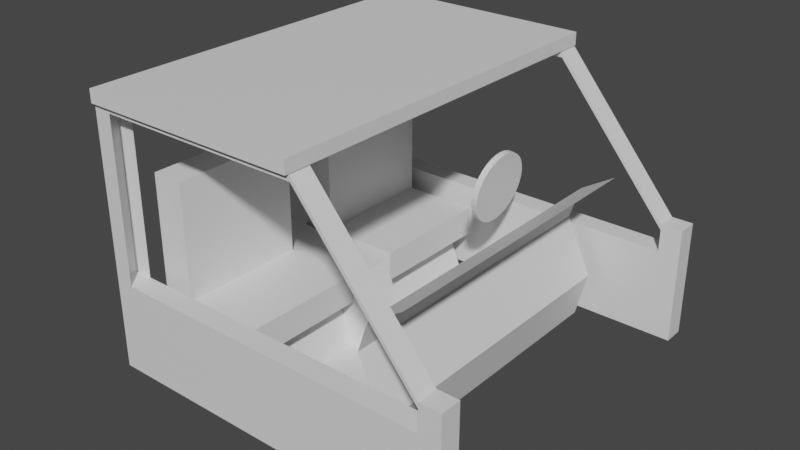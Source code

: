 # Source: ElpWhip_Mesh.blend  (saved by Blender 3.6.13; exported with 4.5.12 LTS)
import bpy
from mathutils import Matrix  # noqa: F401  (used for matrix-valued properties, if any)

bpy.ops.wm.read_factory_settings(use_empty=True)
scene = bpy.context.scene
scene.name = 'Scene'

# ---- collections
col_collection = bpy.data.collections.new('Collection'); scene.collection.children.link(col_collection)

# ---- materials (node trees are filled in below, after node groups)
mat_material = bpy.data.materials.new('Material')
mat_material.alpha_threshold = 0.0
mat_material.use_transparent_shadow = False
mat_material.roughness = 0.5
mat_material.line_color = (0.0, 0.0, 0.0, 1.0)

# ---- material node trees
mat_material.use_nodes = True; mat_material.node_tree.nodes.clear()
_N = mat_material.node_tree.nodes; _L = mat_material.node_tree.links
n0 = _N.new('ShaderNodeOutputMaterial'); n0.name = 'Material Output'; n0.location = (300, 300)
n1 = _N.new('ShaderNodeBsdfPrincipled'); n1.name = 'Principled BSDF'; n1.location = (10, 300)
n1.distribution = 'GGX'
n1.subsurface_method = 'RANDOM_WALK_SKIN'
n1.inputs[3].default_value = 1.45
n1.inputs[27].default_value = (0.0, 0.0, 0.0, 1.0)
n1.inputs[28].default_value = 1.0
_L.new(n1.outputs[0], n0.inputs[0])
n0.is_active_output = True

# ---- world
world_world = bpy.data.worlds.new('World'); scene.world = world_world
world_world.use_nodes = True; world_world.node_tree.nodes.clear()
_N = world_world.node_tree.nodes; _L = world_world.node_tree.links
n0 = _N.new('ShaderNodeOutputWorld'); n0.name = 'World Output'; n0.location = (300, 300)
n1 = _N.new('ShaderNodeBackground'); n1.name = 'Background'; n1.location = (10, 300)
n1.inputs[0].default_value = (0.05088, 0.05088, 0.05088, 1.0)
_L.new(n1.outputs[0], n0.inputs[0])
n0.is_active_output = True
world_world.color = (0.05088, 0.05088, 0.05088)
world_world.use_sun_shadow = False
world_world.sun_shadow_jitter_overblur = 0.0

# ---- meshes
me_cube = bpy.data.meshes.new('Cube')
me_cube.from_pydata([(0.7444, 0.6553, 2.691), (0.3539, 0.6553, -0.552), (0.0366, 0.6553, 2.691), (-0.3539, 0.6553, -0.552), (0.7444, 3.483, 2.691), (0.3539, 3.483, -0.552), (0.0366, 3.483, 2.691), (-0.3539, 3.483, -0.552), (0.7444, 0.6553, 0.1019), (0.0366, 3.483, 0.1019), (0.0366, 0.6553, 0.1019), (0.7444, 3.483, 0.1019), (2.452, 0.6553, -0.552), (2.452, 3.483, -0.552), (2.452, 0.6553, 0.1019), (2.452, 3.483, 0.1019), (0.7444, -3.373, 2.691), (0.3539, -3.373, -0.552), (0.0366, -3.373, 2.691), (-0.3539, -3.373, -0.552), (0.7444, -0.5454, 2.691), (0.3539, -0.5454, -0.552), (0.0366, -0.5454, 2.691), (-0.3539, -0.5454, -0.552), (0.7444, -3.373, 0.1019), (0.0366, -0.5454, 0.1019), (0.0366, -3.373, 0.1019), (0.7444, -0.5454, 0.1019), (2.452, -3.373, -0.552), (2.452, -0.5454, -0.552), (2.452, -3.373, 0.1019), (2.452, -0.5454, 0.1019), (-1.0, 3.411, -1.679), (-1.0, 3.411, -0.7255), (2.349, 3.411, -1.679), (1.963, 3.411, -0.7255), (-1.0, -3.342, -1.679), (-1.0, -3.342, -0.7255), (2.349, -3.342, -1.679), (1.963, -3.342, -0.7255), (2.349, 3.411, -1.895), (-1.0, 3.411, -1.895), (2.349, -3.342, -1.895), (-1.0, -3.342, -1.895), (3.597, -3.342, -1.679), (3.597, 3.411, -1.679), (3.597, -3.342, -1.895), (3.597, 3.411, -1.895), (5.449, -3.342, -1.488), (5.449, 3.411, -1.488), (3.673, -3.342, -1.895), (3.673, 3.411, -1.895), (5.704, -3.342, -0.4632), (5.704, 3.411, -0.4632), (3.597, 0.03595, -1.895), (3.597, 0.03595, -1.679), (-1.0, 0.03595, -1.895), (2.349, 0.03595, -1.895), (-1.0, 0.03595, -0.7255), (-1.0, 0.03595, -1.679), (3.673, 0.03595, -1.895), (5.704, 0.03481, -0.4632), (5.449, 0.03481, -1.488), (1.963, -0.4358, -0.7255), (-1.0, -0.4358, -1.679), (-1.0, -0.4358, -1.895), (3.673, -0.4358, -1.895), (3.597, -0.4358, -1.895), (3.597, -0.4358, -1.679), (2.349, -0.4358, -1.895), (-1.0, -0.4358, -0.7255), (2.349, -0.4358, -1.679), (2.349, 0.5188, -1.679), (-1.0, 0.5188, -0.7255), (2.349, 0.5188, -1.895), (3.597, 0.5188, -1.679), (3.597, 0.5188, -1.895), (3.673, 0.5188, -1.895), (-1.0, 0.5188, -1.895), (-1.0, 0.5188, -1.679), (1.963, 0.5188, -0.7255), (2.83, 0.03595, -0.9663), (3.597, 0.03595, -1.131), (3.597, -0.4358, -1.131), (-1.0, -0.4358, 0.1339), (-1.0, 0.03595, 0.1339), (2.443, 0.5188, -0.01284), (2.443, 0.03595, -0.01284), (2.83, -0.4358, -0.9663), (2.443, -0.4358, -0.01284), (2.83, 0.5188, -0.9663), (-1.0, 0.5188, 0.1339), (3.597, 0.5188, -1.131), (-0.07641, 4.206, -1.515), (-0.07641, 4.206, 0.4847), (7.554, 4.206, -1.515), (7.554, 4.206, 0.4847), (-0.07641, 3.739, -1.515), (-0.07641, 3.739, 0.4847), (7.554, 3.739, -1.515), (7.554, 3.739, 0.4847), (7.087, 4.206, -1.515), (7.087, 4.206, 0.4847), (7.087, 3.739, -1.515), (7.087, 3.739, 0.4847), (7.087, 4.206, 1.086), (7.554, 4.206, 1.086), (7.554, 3.739, 1.086), (7.087, 3.739, 1.086), (7.554, 3.739, 0.9662), (7.087, 3.739, 0.9662), (7.087, 4.206, 0.9662), (7.554, 4.206, 0.9662), (4.478, 4.206, 4.2), (4.478, 3.739, 4.2), (4.478, 4.206, 4.081), (4.478, 3.739, 4.081), (-0.07641, 3.739, 4.081), (-0.07641, 4.206, 4.081), (-0.07641, 4.206, 4.2), (-0.07641, 3.739, 4.2), (5.363, -3.342, 1.514), (5.363, 3.411, 1.514), (5.363, 0.03481, 1.506), (6.112, -3.342, 1.97), (6.112, 3.411, 1.97), (6.112, 0.03481, 1.962), (-0.07633, -3.667, -1.518), (-0.07641, -4.134, -1.515), (-0.07641, -4.134, 4.2), (-0.07641, -3.667, 4.2), (-0.07641, -3.667, 4.081), (-0.07641, -4.134, 4.081), (4.478, -4.134, 4.081), (4.478, -3.667, 4.081), (4.478, -4.134, 4.2), (4.478, -3.667, 4.2), (7.554, -3.667, 0.9662), (7.087, -3.667, 0.9662), (7.087, -4.134, 0.9662), (7.554, -4.134, 0.9662), (7.087, -4.134, 1.086), (7.554, -4.134, 1.086), (7.554, -3.667, 1.086), (7.087, -3.667, 1.086), (7.087, -4.134, 0.4847), (7.087, -4.134, -1.515), (7.087, -3.667, 0.4847), (7.087, -3.667, -1.515), (7.554, -4.134, 0.4847), (7.554, -4.134, -1.515), (-0.07641, -4.134, 0.4847), (7.554, -3.667, 0.4847), (7.554, -3.667, -1.515), (-0.07637, -3.667, 0.4847), (-0.07641, -4.134, 0.4858), (-0.4756, 4.206, -1.515), (-0.4756, 4.206, 0.4847), (-0.4756, 3.739, 0.4847), (-0.4756, 3.739, -1.515), (-0.4756, 4.206, 4.2), (-0.4756, 3.739, 4.2), (-0.4756, 3.739, 4.081), (-0.4756, 4.206, 4.081), (-0.4756, -3.667, 0.4847), (-0.4756, -3.667, 4.081), (-0.4756, -4.134, 0.4858), (-0.4756, -4.134, 4.081), (-0.4756, -4.134, 0.4847), (-0.4756, -4.134, -1.515), (-0.4755, -3.667, -1.518), (-0.4756, -3.667, 4.2), (-0.4756, -4.134, 4.2), (-0.4353, -4.235, 4.221), (-0.4353, -4.235, 4.505), (-0.4353, 4.235, 4.221), (-0.4353, 4.235, 4.505), (4.478, -4.235, 4.221), (4.478, -4.235, 4.505), (4.478, 4.235, 4.221), (4.478, 4.235, 4.505), (5.118, 0.03481, 0.7749), (5.118, -3.342, 0.7795), (5.118, 3.411, 0.7795), (4.138, 2.972, 1.594), (4.007, 2.972, 1.614), (4.161, 2.957, 1.747), (4.029, 2.957, 1.766), (4.182, 2.912, 1.893), (4.051, 2.912, 1.912), (4.202, 2.84, 2.028), (4.07, 2.84, 2.047), (4.22, 2.741, 2.146), (4.088, 2.741, 2.165), (4.234, 2.622, 2.243), (4.102, 2.622, 2.263), (4.244, 2.486, 2.315), (4.113, 2.486, 2.335), (4.251, 2.338, 2.36), (4.119, 2.338, 2.379), (4.253, 2.184, 2.375), (4.121, 2.184, 2.394), (4.251, 2.03, 2.36), (4.119, 2.03, 2.379), (4.244, 1.882, 2.315), (4.113, 1.882, 2.335), (4.234, 1.746, 2.243), (4.102, 1.746, 2.263), (4.22, 1.626, 2.146), (4.088, 1.626, 2.165), (4.202, 1.528, 2.028), (4.07, 1.528, 2.047), (4.182, 1.455, 1.893), (4.051, 1.455, 1.912), (4.161, 1.41, 1.747), (4.029, 1.41, 1.766), (4.138, 1.395, 1.594), (4.007, 1.395, 1.614), (4.116, 1.41, 1.442), (3.984, 1.41, 1.462), (4.094, 1.455, 1.296), (3.963, 1.455, 1.315), (4.075, 1.528, 1.161), (3.943, 1.528, 1.18), (4.057, 1.626, 1.043), (3.925, 1.626, 1.062), (4.043, 1.746, 0.9456), (3.911, 1.746, 0.965), (4.032, 1.882, 0.8735), (3.901, 1.882, 0.8929), (4.026, 2.03, 0.8291), (3.894, 2.03, 0.8485), (4.023, 2.184, 0.8141), (3.892, 2.184, 0.8335), (4.026, 2.338, 0.8291), (3.894, 2.338, 0.8485), (4.032, 2.486, 0.8735), (3.901, 2.486, 0.8929), (4.043, 2.622, 0.9456), (3.911, 2.622, 0.965), (4.057, 2.741, 1.043), (3.925, 2.741, 1.062), (4.075, 2.84, 1.161), (3.943, 2.84, 1.18), (4.094, 2.912, 1.296), (3.963, 2.912, 1.315), (4.116, 2.957, 1.442), (3.984, 2.957, 1.462)], [], [(0, 4, 6, 2), (10, 2, 6, 9), (9, 6, 4, 11), (5, 1, 3, 7), (8, 0, 2, 10), (11, 4, 0, 8), (5, 11, 15, 13), (1, 8, 10, 3), (7, 9, 11, 5), (3, 10, 9, 7), (13, 15, 14, 12), (11, 8, 14, 15), (1, 5, 13, 12), (8, 1, 12, 14), (16, 20, 22, 18), (26, 18, 22, 25), (25, 22, 20, 27), (21, 17, 19, 23), (24, 16, 18, 26), (27, 20, 16, 24), (21, 27, 31, 29), (17, 24, 26, 19), (23, 25, 27, 21), (19, 26, 25, 23), (29, 31, 30, 28), (27, 24, 30, 31), (17, 21, 29, 28), (24, 17, 28, 30), (32, 33, 35, 34), (71, 63, 39, 38), (38, 39, 37, 36), (79, 73, 33, 32), (79, 32, 41, 78), (80, 35, 33, 73), (69, 42, 43, 65), (40, 34, 45, 47), (32, 34, 40, 41), (38, 36, 43, 42), (44, 46, 50, 48), (71, 38, 44, 68), (74, 40, 47, 76), (38, 42, 46, 44), (49, 62, 48, 50, 66, 60, 77, 51), (45, 75, 55, 62, 49), (47, 45, 49, 51), (76, 47, 51, 77), (49, 62, 61, 53), (64, 59, 56, 65), (55, 75, 92, 82), (74, 57, 56, 78), (63, 71, 88, 89), (69, 57, 54, 67), (67, 54, 60, 66), (64, 70, 58, 59), (72, 80, 86, 90), (36, 37, 70, 64), (61, 62, 48, 52), (62, 55, 68, 44, 48), (46, 67, 66, 50), (42, 69, 67, 46), (39, 63, 70, 37), (36, 64, 65, 43), (70, 63, 89, 84), (57, 69, 65, 56), (73, 58, 85, 91), (34, 35, 80, 72), (34, 72, 75, 45), (40, 74, 78, 41), (54, 76, 77, 60), (57, 74, 76, 54), (68, 55, 82, 83), (59, 79, 78, 56), (59, 58, 73, 79), (89, 87, 85, 84), (90, 81, 82, 92), (90, 86, 87, 81), (81, 88, 83, 82), (81, 87, 89, 88), (87, 86, 91, 85), (75, 72, 90, 92), (80, 73, 91, 86), (71, 68, 83, 88), (58, 70, 84, 85), (101, 102, 96, 95), (95, 96, 100, 99), (103, 104, 98, 97), (101, 103, 97, 93), (104, 102, 94, 98), (110, 109, 107, 108), (95, 99, 103, 101), (99, 100, 104, 103), (93, 94, 102, 101), (107, 106, 105, 108), (112, 111, 105, 106), (109, 112, 106, 107), (105, 111, 115, 113), (102, 104, 110, 111), (100, 96, 112, 109), (96, 102, 111, 112), (104, 100, 109, 110), (110, 108, 114, 116), (108, 105, 113, 114), (111, 110, 116, 115), (114, 113, 119, 120), (116, 114, 120, 117), (113, 115, 118, 119), (115, 116, 117, 118), (94, 93, 156, 157), (151, 154, 164, 168), (181, 182, 121, 123), (183, 181, 123, 122), (123, 121, 124, 126), (122, 123, 126, 125), (154, 155, 128, 127), (127, 128, 169, 170), (134, 133, 132, 131), (136, 134, 131, 130), (133, 135, 129, 132), (135, 136, 130, 129), (138, 139, 133, 134), (141, 144, 136, 135), (139, 141, 135, 133), (145, 149, 140, 139), (152, 147, 138, 137), (149, 152, 137, 140), (147, 145, 139, 138), (144, 138, 134, 136), (140, 137, 143, 142), (137, 138, 144, 143), (142, 143, 144, 141), (127, 154, 147, 148), (150, 149, 145, 146), (153, 150, 146, 148), (139, 140, 142, 141), (145, 147, 154, 151), (148, 146, 128, 127), (155, 154, 164, 166), (146, 145, 151, 128), (153, 152, 149, 150), (148, 147, 152, 153), (128, 151, 168, 169), (119, 118, 163, 160), (160, 163, 162, 161), (157, 163, 162, 158), (167, 172, 171, 165), (169, 168, 164, 170), (165, 167, 166, 164), (156, 159, 158, 157), (94, 118, 163, 157), (130, 131, 165, 171), (97, 98, 158, 159), (132, 129, 172, 167), (93, 97, 159, 156), (117, 98, 158, 162), (129, 130, 171, 172), (120, 119, 160, 161), (154, 131, 165, 164), (154, 127, 170, 164), (117, 120, 161, 162), (132, 155, 166, 167), (173, 174, 176, 175), (175, 176, 180, 179), (179, 180, 178, 177), (177, 178, 174, 173), (175, 179, 177, 173), (180, 176, 174, 178), (53, 61, 181, 183), (61, 52, 182, 181), (184, 185, 187, 186), (186, 187, 189, 188), (188, 189, 191, 190), (190, 191, 193, 192), (192, 193, 195, 194), (194, 195, 197, 196), (196, 197, 199, 198), (198, 199, 201, 200), (200, 201, 203, 202), (202, 203, 205, 204), (204, 205, 207, 206), (206, 207, 209, 208), (208, 209, 211, 210), (210, 211, 213, 212), (212, 213, 215, 214), (214, 215, 217, 216), (216, 217, 219, 218), (218, 219, 221, 220), (220, 221, 223, 222), (222, 223, 225, 224), (224, 225, 227, 226), (226, 227, 229, 228), (228, 229, 231, 230), (230, 231, 233, 232), (232, 233, 235, 234), (234, 235, 237, 236), (236, 237, 239, 238), (238, 239, 241, 240), (240, 241, 243, 242), (242, 243, 245, 244), (187, 185, 247, 245, 243, 241, 239, 237, 235, 233, 231, 229, 227, 225, 223, 221, 219, 217, 215, 213, 211, 209, 207, 205, 203, 201, 199, 197, 195, 193, 191, 189), (244, 245, 247, 246), (246, 247, 185, 184), (184, 186, 188, 190, 192, 194, 196, 198, 200, 202, 204, 206, 208, 210, 212, 214, 216, 218, 220, 222, 224, 226, 228, 230, 232, 234, 236, 238, 240, 242, 244, 246)])
_uv = me_cube.uv_layers.new(name='UVMap')
_uv.uv.foreach_set('vector', [0.625, 0.5, 0.875, 0.5, 0.875, 0.75, 0.625, 0.75, 0.4254, 0.75, 0.625, 0.75, 0.625, 1.0, 0.4254, 1.0, 0.4254, 0.0, 0.625, 0.0, 0.625, 0.25, 0.4254, 0.25, 0.125, 0.5, 0.375, 0.5, 0.375, 0.75, 0.125, 0.75, 0.4254, 0.5, 0.625, 0.5, 0.625, 0.75, 0.4254, 0.75, 0.4254, 0.25, 0.625, 0.25, 0.625, 0.5, 0.4254, 0.5, 0.375, 0.25, 0.4254, 0.25, 0.4254, 0.25, 0.375, 0.25, 0.375, 0.5, 0.4254, 0.5, 0.4254, 0.75, 0.375, 0.75, 0.375, 0.0, 0.4254, 0.0, 0.4254, 0.25, 0.375, 0.25, 0.375, 0.75, 0.4254, 0.75, 0.4254, 1.0, 0.375, 1.0, 0.375, 0.25, 0.4254, 0.25, 0.4254, 0.5, 0.375, 0.5, 0.4254, 0.25, 0.4254, 0.5, 0.4254, 0.5, 0.4254, 0.25, 0.375, 0.5, 0.125, 0.5, 0.125, 0.5, 0.375, 0.5, 0.4254, 0.5, 0.375, 0.5, 0.375, 0.5, 0.4254, 0.5, 0.625, 0.5, 0.875, 0.5, 0.875, 0.75, 0.625, 0.75, 0.4254, 0.75, 0.625, 0.75, 0.625, 1.0, 0.4254, 1.0, 0.4254, 0.0, 0.625, 0.0, 0.625, 0.25, 0.4254, 0.25, 0.125, 0.5, 0.375, 0.5, 0.375, 0.75, 0.125, 0.75, 0.4254, 0.5, 0.625, 0.5, 0.625, 0.75, 0.4254, 0.75, 0.4254, 0.25, 0.625, 0.25, 0.625, 0.5, 0.4254, 0.5, 0.375, 0.25, 0.4254, 0.25, 0.4254, 0.25, 0.375, 0.25, 0.375, 0.5, 0.4254, 0.5, 0.4254, 0.75, 0.375, 0.75, 0.375, 0.0, 0.4254, 0.0, 0.4254, 0.25, 0.375, 0.25, 0.375, 0.75, 0.4254, 0.75, 0.4254, 1.0, 0.375, 1.0, 0.375, 0.25, 0.4254, 0.25, 0.4254, 0.5, 0.375, 0.5, 0.4254, 0.25, 0.4254, 0.5, 0.4254, 0.5, 0.4254, 0.25, 0.375, 0.5, 0.125, 0.5, 0.125, 0.5, 0.375, 0.5, 0.4254, 0.5, 0.375, 0.5, 0.375, 0.5, 0.4254, 0.5, 0.375, 0.0, 0.625, 0.0, 0.625, 0.25, 0.375, 0.25, 0.375, 0.4369, 0.625, 0.4369, 0.625, 0.5, 0.375, 0.5, 0.375, 0.5, 0.625, 0.5, 0.625, 0.75, 0.375, 0.75, 0.375, 0.9375, 0.625, 0.9375, 0.625, 1.0, 0.375, 1.0, 0.375, 0.9375, 0.375, 1.0, 0.375, 1.0, 0.375, 0.9375, 0.8125, 0.5, 0.875, 0.5, 0.875, 0.75, 0.8125, 0.75, 0.3119, 0.5, 0.375, 0.5, 0.375, 0.75, 0.3119, 0.75, 0.375, 0.25, 0.375, 0.25, 0.375, 0.25, 0.375, 0.25, 0.375, 0.0, 0.375, 0.25, 0.375, 0.25, 0.375, 0.0, 0.375, 0.5, 0.375, 0.75, 0.375, 0.75, 0.375, 0.5, 0.375, 0.5, 0.375, 0.5, 0.375, 0.5, 0.375, 0.5, 0.375, 0.4369, 0.375, 0.5, 0.375, 0.5, 0.375, 0.4369, 0.1875, 0.5, 0.125, 0.5, 0.125, 0.5, 0.1875, 0.5, 0.375, 0.5, 0.375, 0.5, 0.375, 0.5, 0.375, 0.5, 0.375, 0.25, 0.375, 0.3801, 0.375, 0.5, 0.375, 0.5, 0.375, 0.4369, 0.375, 0.375, 0.375, 0.3125, 0.375, 0.25, 0.375, 0.25, 0.375, 0.3125, 0.375, 0.375, 0.375, 0.3801, 0.375, 0.25, 0.375, 0.25, 0.375, 0.25, 0.375, 0.25, 0.375, 0.25, 0.1875, 0.5, 0.125, 0.5, 0.125, 0.5, 0.1875, 0.5, 0.375, 0.25, 0.375, 0.3801, 0.375, 0.3563, 0.375, 0.25, 0.375, 0.8131, 0.375, 0.875, 0.375, 0.875, 0.375, 0.8131, 0.375, 0.375, 0.375, 0.3125, 0.375, 0.3125, 0.375, 0.375, 0.1875, 0.5, 0.25, 0.5, 0.25, 0.75, 0.1875, 0.75, 0.625, 0.4369, 0.375, 0.4369, 0.375, 0.4369, 0.625, 0.4369, 0.3119, 0.5, 0.25, 0.5, 0.25, 0.5, 0.3119, 0.5, 0.3119, 0.5, 0.25, 0.5, 0.25, 0.5, 0.3119, 0.5, 0.375, 0.8131, 0.625, 0.8131, 0.625, 0.875, 0.375, 0.875, 0.375, 0.3125, 0.625, 0.3125, 0.625, 0.3125, 0.375, 0.3125, 0.375, 0.75, 0.625, 0.75, 0.625, 0.8131, 0.375, 0.8131, 0.375, 0.3563, 0.375, 0.3801, 0.375, 0.5, 0.375, 0.5, 0.375, 0.3801, 0.375, 0.375, 0.375, 0.4369, 0.375, 0.5, 0.375, 0.5, 0.375, 0.5, 0.3119, 0.5, 0.3119, 0.5, 0.375, 0.5, 0.375, 0.5, 0.3119, 0.5, 0.3119, 0.5, 0.375, 0.5, 0.625, 0.5, 0.6881, 0.5, 0.6881, 0.75, 0.625, 0.75, 0.375, 0.75, 0.375, 0.8131, 0.375, 0.8131, 0.375, 0.75, 0.6881, 0.75, 0.6881, 0.5, 0.6881, 0.5, 0.6881, 0.75, 0.25, 0.5, 0.3119, 0.5, 0.3119, 0.75, 0.25, 0.75, 0.625, 0.9375, 0.625, 0.875, 0.625, 0.875, 0.625, 0.9375, 0.375, 0.25, 0.625, 0.25, 0.625, 0.3125, 0.375, 0.3125, 0.375, 0.25, 0.375, 0.3125, 0.375, 0.3125, 0.375, 0.25, 0.125, 0.5, 0.1875, 0.5, 0.1875, 0.75, 0.125, 0.75, 0.25, 0.5, 0.1875, 0.5, 0.1875, 0.5, 0.25, 0.5, 0.25, 0.5, 0.1875, 0.5, 0.1875, 0.5, 0.25, 0.5, 0.375, 0.4369, 0.375, 0.375, 0.375, 0.375, 0.375, 0.4369, 0.375, 0.875, 0.375, 0.9375, 0.375, 0.9375, 0.375, 0.875, 0.375, 0.875, 0.625, 0.875, 0.625, 0.9375, 0.375, 0.9375, 0.6881, 0.5, 0.75, 0.5, 0.75, 0.75, 0.6881, 0.75, 0.375, 0.3125, 0.375, 0.375, 0.375, 0.375, 0.375, 0.3125, 0.375, 0.3125, 0.625, 0.3125, 0.625, 0.375, 0.375, 0.375, 0.375, 0.375, 0.375, 0.4369, 0.375, 0.4369, 0.375, 0.375, 0.375, 0.375, 0.625, 0.375, 0.625, 0.4369, 0.375, 0.4369, 0.75, 0.5, 0.8125, 0.5, 0.8125, 0.75, 0.75, 0.75, 0.375, 0.3125, 0.375, 0.3125, 0.375, 0.3125, 0.375, 0.3125, 0.8125, 0.5, 0.8125, 0.75, 0.8125, 0.75, 0.8125, 0.5, 0.375, 0.4369, 0.375, 0.4369, 0.375, 0.4369, 0.375, 0.4369, 0.625, 0.875, 0.625, 0.8131, 0.625, 0.8131, 0.625, 0.875, 0.375, 0.2401, 0.625, 0.2401, 0.625, 0.25, 0.375, 0.25, 0.375, 0.25, 0.625, 0.25, 0.625, 0.5, 0.375, 0.5, 0.375, 0.5099, 0.625, 0.5099, 0.625, 0.75, 0.375, 0.75, 0.125, 0.5099, 0.375, 0.5099, 0.375, 0.75, 0.125, 0.75, 0.625, 0.5099, 0.875, 0.5099, 0.875, 0.75, 0.625, 0.75, 0.625, 0.5099, 0.625, 0.5, 0.625, 0.5, 0.625, 0.5099, 0.125, 0.5, 0.375, 0.5, 0.375, 0.5099, 0.125, 0.5099, 0.375, 0.5, 0.625, 0.5, 0.625, 0.5099, 0.375, 0.5099, 0.375, 0.0, 0.625, 0.0, 0.625, 0.2401, 0.375, 0.2401, 0.625, 0.5, 0.875, 0.5, 0.875, 0.5099, 0.625, 0.5099, 0.625, 0.25, 0.625, 0.2401, 0.625, 0.2401, 0.625, 0.25, 0.625, 0.5, 0.625, 0.25, 0.625, 0.25, 0.625, 0.5, 0.625, 0.2401, 0.625, 0.2401, 0.625, 0.2401, 0.625, 0.2401, 0.875, 0.5099, 0.625, 0.5099, 0.625, 0.5099, 0.875, 0.5099, 0.625, 0.5, 0.625, 0.25, 0.625, 0.25, 0.625, 0.5, 0.625, 0.25, 0.625, 0.2401, 0.625, 0.2401, 0.625, 0.25, 0.625, 0.5099, 0.625, 0.5, 0.625, 0.5, 0.625, 0.5099, 0.625, 0.5099, 0.625, 0.5099, 0.625, 0.5099, 0.625, 0.5099, 0.625, 0.5099, 0.875, 0.5099, 0.875, 0.5099, 0.625, 0.5099, 0.875, 0.5099, 0.625, 0.5099, 0.625, 0.5099, 0.875, 0.5099, 0.625, 0.5099, 0.875, 0.5099, 0.875, 0.5099, 0.625, 0.5099, 0.625, 0.5099, 0.625, 0.5099, 0.625, 0.5099, 0.625, 0.5099, 0.625, 0.2401, 0.625, 0.2401, 0.625, 0.2401, 0.625, 0.2401, 0.875, 0.5099, 0.625, 0.5099, 0.625, 0.5099, 0.875, 0.5099, 0.625, 0.0, 0.375, 0.0, 0.375, 0.0, 0.625, 0.0, 0.625, 0.75, 0.875, 0.75, 0.875, 0.75, 0.625, 0.75, 0.375, 0.3563, 0.375, 0.5, 0.375, 0.5, 0.375, 0.3563, 0.375, 0.25, 0.375, 0.3563, 0.375, 0.3563, 0.375, 0.25, 0.375, 0.3563, 0.375, 0.5, 0.375, 0.5, 0.375, 0.3563, 0.375, 0.25, 0.375, 0.3563, 0.375, 0.3563, 0.375, 0.25, 0.875, 0.5099, 0.625, 0.5099, 0.625, 0.5099, 0.875, 0.5099, 0.125, 0.75, 0.375, 0.75, 0.375, 0.75, 0.125, 0.75, 0.875, 0.5099, 0.625, 0.5099, 0.625, 0.5099, 0.875, 0.5099, 0.625, 0.2401, 0.625, 0.2401, 0.625, 0.2401, 0.625, 0.2401, 0.625, 0.5099, 0.625, 0.5099, 0.625, 0.5099, 0.625, 0.5099, 0.625, 0.5099, 0.875, 0.5099, 0.875, 0.5099, 0.625, 0.5099, 0.875, 0.5099, 0.625, 0.5099, 0.625, 0.5099, 0.875, 0.5099, 0.625, 0.5099, 0.875, 0.5099, 0.875, 0.5099, 0.625, 0.5099, 0.625, 0.5099, 0.625, 0.5099, 0.625, 0.5099, 0.625, 0.5099, 0.625, 0.5099, 0.625, 0.5, 0.625, 0.5, 0.625, 0.5099, 0.625, 0.25, 0.625, 0.2401, 0.625, 0.2401, 0.625, 0.25, 0.625, 0.5, 0.625, 0.25, 0.625, 0.25, 0.625, 0.5, 0.875, 0.5099, 0.625, 0.5099, 0.625, 0.5099, 0.875, 0.5099, 0.625, 0.2401, 0.625, 0.2401, 0.625, 0.2401, 0.625, 0.2401, 0.625, 0.5, 0.625, 0.25, 0.625, 0.25, 0.625, 0.5, 0.625, 0.25, 0.625, 0.2401, 0.625, 0.2401, 0.625, 0.25, 0.625, 0.5, 0.875, 0.5, 0.875, 0.5099, 0.625, 0.5099, 0.375, 0.0, 0.625, 0.0, 0.625, 0.2401, 0.375, 0.2401, 0.375, 0.5, 0.625, 0.5, 0.625, 0.5099, 0.375, 0.5099, 0.125, 0.5, 0.375, 0.5, 0.375, 0.5099, 0.125, 0.5099, 0.625, 0.5099, 0.625, 0.5, 0.625, 0.5, 0.625, 0.5099, 0.625, 0.5099, 0.875, 0.5099, 0.875, 0.75, 0.625, 0.75, 0.125, 0.5099, 0.375, 0.5099, 0.375, 0.75, 0.125, 0.75, 0.625, 0.5099, 0.875, 0.5099, 0.875, 0.5099, 0.625, 0.5099, 0.375, 0.5099, 0.625, 0.5099, 0.625, 0.75, 0.375, 0.75, 0.375, 0.25, 0.625, 0.25, 0.625, 0.5, 0.375, 0.5, 0.375, 0.2401, 0.625, 0.2401, 0.625, 0.25, 0.375, 0.25, 0.375, 0.75, 0.625, 0.75, 0.625, 0.75, 0.375, 0.75, 0.625, 0.2401, 0.625, 0.2401, 0.625, 0.2401, 0.625, 0.2401, 0.0, 0.0, 0.0, 0.0, 0.0, 0.0, 0.0, 0.0, 0.875, 0.75, 0.0, 0.0, 0.0, 0.0, 0.625, 0.75, 0.0, 0.0, 0.0, 0.0, 0.0, 0.0, 0.0, 0.0, 0.375, 0.75, 0.625, 0.75, 0.625, 1.0, 0.375, 1.0, 0.875, 0.5099, 0.625, 0.5099, 0.625, 0.5099, 0.875, 0.5099, 0.0, 0.0, 0.0, 0.0, 0.0, 0.0, 0.0, 0.0, 0.0, 0.0, 0.0, 0.0, 0.0, 0.0, 0.0, 0.0, 0.625, 0.2401, 0.625, 0.2401, 0.625, 0.2401, 0.625, 0.2401, 0.375, 0.75, 0.625, 0.75, 0.625, 0.75, 0.375, 0.75, 0.625, 0.5099, 0.625, 0.5099, 0.625, 0.5099, 0.625, 0.5099, 0.125, 0.75, 0.375, 0.75, 0.375, 0.75, 0.125, 0.75, 0.0, 0.0, 0.0, 0.0, 0.0, 0.0, 0.0, 0.0, 0.625, 0.5099, 0.875, 0.5099, 0.875, 0.5099, 0.625, 0.5099, 0.625, 0.5099, 0.875, 0.5099, 0.875, 0.5099, 0.625, 0.5099, 0.0, 0.0, 0.0, 0.0, 0.0, 0.0, 0.0, 0.0, 0.625, 0.0, 0.375, 0.0, 0.375, 0.0, 0.625, 0.0, 0.625, 0.5099, 0.625, 0.5099, 0.625, 0.5099, 0.625, 0.5099, 0.0, 0.0, 0.0, 0.0, 0.0, 0.0, 0.0, 0.0, 0.375, 0.0, 0.625, 0.0, 0.625, 0.25, 0.375, 0.25, 0.375, 0.25, 0.625, 0.25, 0.625, 0.5, 0.375, 0.5, 0.375, 0.5, 0.625, 0.5, 0.625, 0.75, 0.375, 0.75, 0.375, 0.75, 0.625, 0.75, 0.625, 1.0, 0.375, 1.0, 0.125, 0.5, 0.375, 0.5, 0.375, 0.75, 0.125, 0.75, 0.625, 0.5, 0.875, 0.5, 0.875, 0.75, 0.625, 0.75, 0.375, 0.25, 0.375, 0.3563, 0.375, 0.3563, 0.375, 0.25, 0.375, 0.3563, 0.375, 0.5, 0.375, 0.5, 0.375, 0.3563, 1.0, 0.5, 1.0, 1.0, 0.9688, 1.0, 0.9688, 0.5, 0.9688, 0.5, 0.9688, 1.0, 0.9375, 1.0, 0.9375, 0.5, 0.9375, 0.5, 0.9375, 1.0, 0.9062, 1.0, 0.9062, 0.5, 0.9062, 0.5, 0.9062, 1.0, 0.875, 1.0, 0.875, 0.5, 0.875, 0.5, 0.875, 1.0, 0.8438, 1.0, 0.8438, 0.5, 0.8438, 0.5, 0.8438, 1.0, 0.8125, 1.0, 0.8125, 0.5, 0.8125, 0.5, 0.8125, 1.0, 0.7812, 1.0, 0.7812, 0.5, 0.7812, 0.5, 0.7812, 1.0, 0.75, 1.0, 0.75, 0.5, 0.75, 0.5, 0.75, 1.0, 0.7188, 1.0, 0.7188, 0.5, 0.7188, 0.5, 0.7188, 1.0, 0.6875, 1.0, 0.6875, 0.5, 0.6875, 0.5, 0.6875, 1.0, 0.6562, 1.0, 0.6562, 0.5, 0.6562, 0.5, 0.6562, 1.0, 0.625, 1.0, 0.625, 0.5, 0.625, 0.5, 0.625, 1.0, 0.5938, 1.0, 0.5938, 0.5, 0.5938, 0.5, 0.5938, 1.0, 0.5625, 1.0, 0.5625, 0.5, 0.5625, 0.5, 0.5625, 1.0, 0.5312, 1.0, 0.5312, 0.5, 0.5312, 0.5, 0.5312, 1.0, 0.5, 1.0, 0.5, 0.5, 0.5, 0.5, 0.5, 1.0, 0.4688, 1.0, 0.4688, 0.5, 0.4688, 0.5, 0.4688, 1.0, 0.4375, 1.0, 0.4375, 0.5, 0.4375, 0.5, 0.4375, 1.0, 0.4062, 1.0, 0.4062, 0.5, 0.4062, 0.5, 0.4062, 1.0, 0.375, 1.0, 0.375, 0.5, 0.375, 0.5, 0.375, 1.0, 0.3438, 1.0, 0.3438, 0.5, 0.3438, 0.5, 0.3438, 1.0, 0.3125, 1.0, 0.3125, 0.5, 0.3125, 0.5, 0.3125, 1.0, 0.2812, 1.0, 0.2812, 0.5, 0.2812, 0.5, 0.2812, 1.0, 0.25, 1.0, 0.25, 0.5, 0.25, 0.5, 0.25, 1.0, 0.2188, 1.0, 0.2188, 0.5, 0.2188, 0.5, 0.2188, 1.0, 0.1875, 1.0, 0.1875, 0.5, 0.1875, 0.5, 0.1875, 1.0, 0.1562, 1.0, 0.1562, 0.5, 0.1562, 0.5, 0.1562, 1.0, 0.125, 1.0, 0.125, 0.5, 0.125, 0.5, 0.125, 1.0, 0.09375, 1.0, 0.09375, 0.5, 0.09375, 0.5, 0.09375, 1.0, 0.0625, 1.0, 0.0625, 0.5, 0.2968, 0.4854, 0.25, 0.49, 0.2032, 0.4854, 0.1582, 0.4717, 0.1167, 0.4496, 0.08029, 0.4197, 0.05045, 0.3833, 0.02827, 0.3418, 0.01461, 0.2968, 0.01, 0.25, 0.01461, 0.2032, 0.02827, 0.1582, 0.05045, 0.1167, 0.08029, 0.08029, 0.1167, 0.05045, 0.1582, 0.02827, 0.2032, 0.01461, 0.25, 0.01, 0.2968, 0.01461, 0.3418, 0.02827, 0.3833, 0.05045, 0.4197, 0.08029, 0.4496, 0.1167, 0.4717, 0.1582, 0.4854, 0.2032, 0.49, 0.25, 0.4854, 0.2968, 0.4717, 0.3418, 0.4496, 0.3833, 0.4197, 0.4197, 0.3833, 0.4496, 0.3418, 0.4717, 0.0625, 0.5, 0.0625, 1.0, 0.03125, 1.0, 0.03125, 0.5, 0.03125, 0.5, 0.03125, 1.0, 0.0, 1.0, 0.0, 0.5, 0.75, 0.49, 0.7968, 0.4854, 0.8418, 0.4717, 0.8833, 0.4496, 0.9197, 0.4197, 0.9496, 0.3833, 0.9717, 0.3418, 0.9854, 0.2968, 0.99, 0.25, 0.9854, 0.2032, 0.9717, 0.1582, 0.9496, 0.1167, 0.9197, 0.08029, 0.8833, 0.05045, 0.8418, 0.02827, 0.7968, 0.01461, 0.75, 0.01, 0.7032, 0.01461, 0.6582, 0.02827, 0.6167, 0.05045, 0.5803, 0.08029, 0.5504, 0.1167, 0.5283, 0.1582, 0.5146, 0.2032, 0.51, 0.25, 0.5146, 0.2968, 0.5283, 0.3418, 0.5504, 0.3833, 0.5803, 0.4197, 0.6167, 0.4496, 0.6582, 0.4717, 0.7032, 0.4854])
me_cube.materials.append(mat_material)
me_cube.use_mirror_vertex_groups = False
me_cube.update()
arm_armature = bpy.data.armatures.new('Armature')  # bones are not reproduced

# ---- objects
ob_cube = bpy.data.objects.new('Cube', me_cube)
ob_armature = bpy.data.objects.new('Armature', arm_armature)

# ---- transforms, parenting, visibility, modifiers, constraints
ob_cube.parent = ob_armature
ob_cube.location = (0.0, 0.0, 0.0)
ob_cube.lock_rotations_4d = False
ob_cube.empty_display_type = 'ARROWS'
ob_cube.lineart.crease_threshold = 0.0
_vg = ob_cube.vertex_groups.new(name='Root')
_vg.add([0, 1, 2, 3, 4, 5, 6, 7, 8, 9, 10, 11, 12, 13, 14, 15, 16, 17, 18, 19, 20, 21, 22, 23, 24, 25, 26, 27, 28, 29, 30, 31, 32, 33, 34, 35, 36, 37, 38, 39, 40, 41, 42, 43, 44, 45, 46, 47, 48, 49, 50, 51, 52, 53, 54, 55, 56, 57, 58, 59, 60, 61, 62, 63, 64, 65, 66, 67, 68, 69, 70, 71, 72, 73, 74, 75, 76, 77, 78, 79, 80, 81, 82, 83, 84, 85, 86, 87, 88, 89, 90, 91, 92, 93, 94, 95, 96, 97, 98, 99, 100, 101, 102, 103, 104, 105, 106, 107, 108, 109, 110, 111, 112, 113, 114, 115, 116, 117, 118, 119, 120, 121, 122, 123, 124, 125, 126, 127, 128, 129, 130, 131, 132, 133, 134, 135, 136, 137, 138, 139, 140, 141, 142, 143, 144, 145, 146, 147, 148, 149, 150, 151, 152, 153, 154, 155, 156, 157, 158, 159, 160, 161, 162, 163, 164, 165, 166, 167, 168, 169, 170, 171, 172, 181, 182, 183], 1.0, 'REPLACE')
_m = ob_cube.modifiers.new('Armature', 'ARMATURE')
_m.object = ob_armature
ob_armature.location = (0.0, 0.0, 0.0)

# ---- collection membership
col_collection.objects.link(ob_cube)
col_collection.objects.link(ob_armature)

# ---- scene / render settings (as saved in the file)
scene.frame_start = 1; scene.frame_end = 250; scene.frame_set(163)
scene.render.engine = 'BLENDER_EEVEE_NEXT'
scene.cycles.sampling_pattern = 'TABULATED_SOBOL'
scene.view_settings.view_transform = 'Filmic'
bpy.context.view_layer.update()

# ---- added for rendering (the .blend has no active camera and no usable light): camera, sun
cam_auto = bpy.data.cameras.new('AutoCamera')
cam_auto.lens = 50.0
cam_auto.sensor_width = 36.0
cam_auto.clip_end = 1000.0
ob_auto_camera = bpy.data.objects.new('AutoCamera', cam_auto)
scene.collection.objects.link(ob_auto_camera)
ob_auto_camera.location = (15.8912, -15.137, 11.3964)
ob_auto_camera.rotation_euler = (1.09748, -7.21219e-08, 0.694738)
scene.camera = ob_auto_camera
light_auto_sun = bpy.data.lights.new('AutoSun', 'SUN')
light_auto_sun.energy = 3.0
light_auto_sun.angle = 0.0523599
ob_auto_sun = bpy.data.objects.new('AutoSun', light_auto_sun)
scene.collection.objects.link(ob_auto_sun)
ob_auto_sun.rotation_euler = (0.872665, 0.174533, 0.523599)
bpy.context.view_layer.update()
